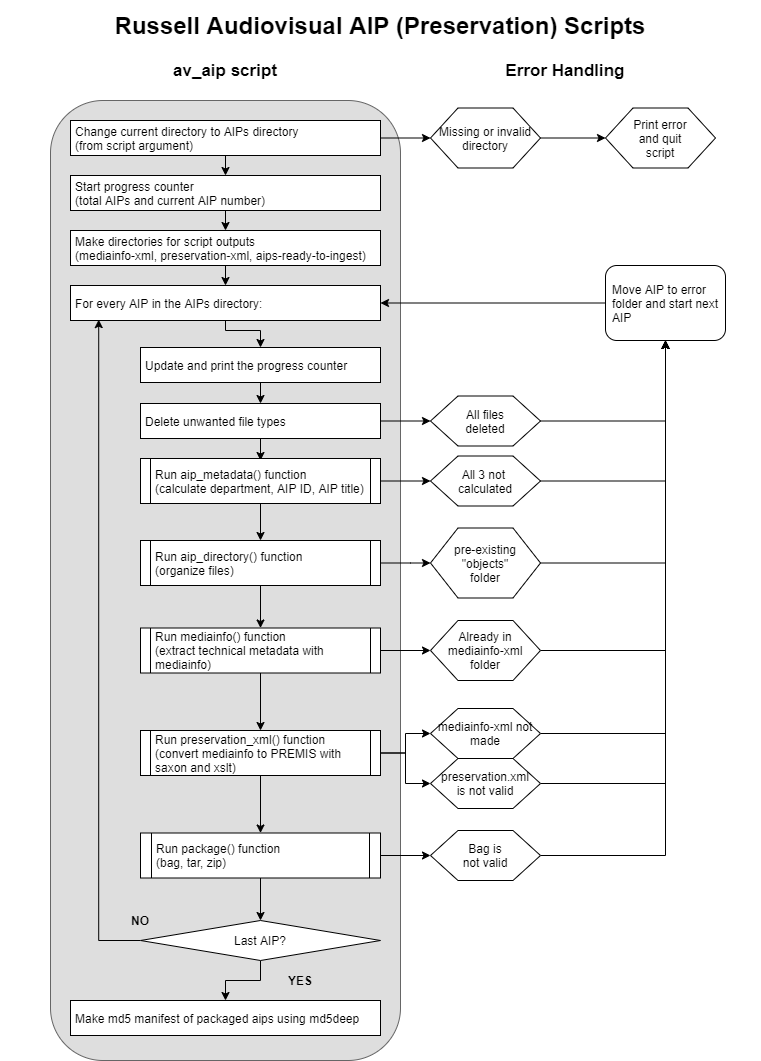

The diagram above was exported from draw.io. Its source (the exported page's mxGraphModel, read from the mxfile embedded in the PNG):
<mxGraphModel dx="1038" dy="1675" grid="1" gridSize="10" guides="1" tooltips="1" connect="1" arrows="1" fold="1" page="1" pageScale="1" pageWidth="850" pageHeight="1100" math="0" shadow="0">
  <root>
    <mxCell id="0" />
    <mxCell id="1" parent="0" />
    <mxCell id="1RNURETvXOcynl5n0I3k-1" value="" style="rounded=1;whiteSpace=wrap;html=1;fillColor=#DEDEDE;strokeColor=#666666;fontColor=#333333;" parent="1" vertex="1">
      <mxGeometry x="90" y="-1000" width="350" height="960" as="geometry" />
    </mxCell>
    <mxCell id="1RNURETvXOcynl5n0I3k-70" style="edgeStyle=orthogonalEdgeStyle;rounded=0;orthogonalLoop=1;jettySize=auto;html=1;entryX=0;entryY=0.5;entryDx=0;entryDy=0;" parent="1" source="1RNURETvXOcynl5n0I3k-6" target="1RNURETvXOcynl5n0I3k-63" edge="1">
      <mxGeometry relative="1" as="geometry" />
    </mxCell>
    <mxCell id="1RNURETvXOcynl5n0I3k-91" style="edgeStyle=orthogonalEdgeStyle;rounded=0;orthogonalLoop=1;jettySize=auto;html=1;exitX=0.5;exitY=1;exitDx=0;exitDy=0;entryX=0.5;entryY=0;entryDx=0;entryDy=0;" parent="1" source="1RNURETvXOcynl5n0I3k-6" target="1RNURETvXOcynl5n0I3k-90" edge="1">
      <mxGeometry relative="1" as="geometry" />
    </mxCell>
    <mxCell id="1RNURETvXOcynl5n0I3k-6" value="&lt;div&gt;Run package() function&lt;/div&gt;&lt;div&gt;(bag, tar, zip)&lt;/div&gt;" style="shape=process;whiteSpace=wrap;html=1;backgroundOutline=1;align=left;spacingLeft=3;size=0.047058823529411764;" parent="1" vertex="1">
      <mxGeometry x="180" y="-267.5" width="240" height="45" as="geometry" />
    </mxCell>
    <mxCell id="1RNURETvXOcynl5n0I3k-67" value="" style="edgeStyle=orthogonalEdgeStyle;rounded=0;orthogonalLoop=1;jettySize=auto;html=1;entryX=0;entryY=0.5;entryDx=0;entryDy=0;" parent="1" source="1RNURETvXOcynl5n0I3k-8" target="1RNURETvXOcynl5n0I3k-62" edge="1">
      <mxGeometry relative="1" as="geometry" />
    </mxCell>
    <mxCell id="1RNURETvXOcynl5n0I3k-88" style="edgeStyle=orthogonalEdgeStyle;rounded=0;orthogonalLoop=1;jettySize=auto;html=1;exitX=0.5;exitY=1;exitDx=0;exitDy=0;entryX=0.5;entryY=0;entryDx=0;entryDy=0;" parent="1" source="1RNURETvXOcynl5n0I3k-8" target="1RNURETvXOcynl5n0I3k-6" edge="1">
      <mxGeometry relative="1" as="geometry" />
    </mxCell>
    <mxCell id="Rasug5UQfdfEnbKizwyk-2" style="edgeStyle=orthogonalEdgeStyle;rounded=0;orthogonalLoop=1;jettySize=auto;html=1;exitX=1;exitY=0.5;exitDx=0;exitDy=0;entryX=0;entryY=0.5;entryDx=0;entryDy=0;" parent="1" source="1RNURETvXOcynl5n0I3k-8" target="Rasug5UQfdfEnbKizwyk-1" edge="1">
      <mxGeometry relative="1" as="geometry">
        <Array as="points">
          <mxPoint x="445" y="-347" />
          <mxPoint x="445" y="-367" />
        </Array>
      </mxGeometry>
    </mxCell>
    <mxCell id="1RNURETvXOcynl5n0I3k-8" value="&lt;div&gt;Run preservation_xml() function&lt;br&gt;&lt;/div&gt;&lt;div&gt;(convert mediainfo to PREMIS with saxon and xslt)&lt;/div&gt;" style="shape=process;whiteSpace=wrap;html=1;backgroundOutline=1;align=left;spacingLeft=3;size=0.041176470588235294;" parent="1" vertex="1">
      <mxGeometry x="180" y="-370" width="240" height="45" as="geometry" />
    </mxCell>
    <mxCell id="1RNURETvXOcynl5n0I3k-64" value="" style="edgeStyle=orthogonalEdgeStyle;rounded=0;orthogonalLoop=1;jettySize=auto;html=1;" parent="1" source="1RNURETvXOcynl5n0I3k-12" target="1RNURETvXOcynl5n0I3k-61" edge="1">
      <mxGeometry relative="1" as="geometry" />
    </mxCell>
    <mxCell id="1RNURETvXOcynl5n0I3k-85" value="" style="edgeStyle=orthogonalEdgeStyle;rounded=0;orthogonalLoop=1;jettySize=auto;html=1;" parent="1" source="1RNURETvXOcynl5n0I3k-12" target="1RNURETvXOcynl5n0I3k-8" edge="1">
      <mxGeometry relative="1" as="geometry" />
    </mxCell>
    <mxCell id="1RNURETvXOcynl5n0I3k-12" value="&lt;div&gt;Run mediainfo() function&lt;/div&gt;&lt;div&gt;(extract technical metadata with mediainfo)&lt;/div&gt;" style="shape=process;whiteSpace=wrap;html=1;backgroundOutline=1;align=left;spacingLeft=3;size=0.041176470588235294;" parent="1" vertex="1">
      <mxGeometry x="180" y="-472.5" width="240" height="45" as="geometry" />
    </mxCell>
    <mxCell id="aDymlz1r0AOFqSIm17Eo-16" style="edgeStyle=orthogonalEdgeStyle;rounded=0;orthogonalLoop=1;jettySize=auto;html=1;exitX=0.5;exitY=1;exitDx=0;exitDy=0;entryX=0.5;entryY=0;entryDx=0;entryDy=0;" parent="1" source="1RNURETvXOcynl5n0I3k-13" edge="1">
      <mxGeometry relative="1" as="geometry">
        <mxPoint x="300" y="-640" as="targetPoint" />
      </mxGeometry>
    </mxCell>
    <mxCell id="Rasug5UQfdfEnbKizwyk-5" style="edgeStyle=orthogonalEdgeStyle;rounded=0;orthogonalLoop=1;jettySize=auto;html=1;exitX=1;exitY=0.5;exitDx=0;exitDy=0;entryX=0;entryY=0.5;entryDx=0;entryDy=0;" parent="1" source="1RNURETvXOcynl5n0I3k-13" target="Rasug5UQfdfEnbKizwyk-4" edge="1">
      <mxGeometry relative="1" as="geometry" />
    </mxCell>
    <mxCell id="1RNURETvXOcynl5n0I3k-13" value="Delete unwanted file types" style="rounded=0;whiteSpace=wrap;html=1;align=left;spacingLeft=3;" parent="1" vertex="1">
      <mxGeometry x="180" y="-697" width="240" height="35" as="geometry" />
    </mxCell>
    <mxCell id="aDymlz1r0AOFqSIm17Eo-15" style="edgeStyle=orthogonalEdgeStyle;rounded=0;orthogonalLoop=1;jettySize=auto;html=1;exitX=0.5;exitY=1;exitDx=0;exitDy=0;entryX=0.5;entryY=0;entryDx=0;entryDy=0;" parent="1" source="1RNURETvXOcynl5n0I3k-14" target="1RNURETvXOcynl5n0I3k-13" edge="1">
      <mxGeometry relative="1" as="geometry" />
    </mxCell>
    <mxCell id="1RNURETvXOcynl5n0I3k-14" value="Update and print the progress counter" style="rounded=0;whiteSpace=wrap;html=1;align=left;spacingLeft=3;" parent="1" vertex="1">
      <mxGeometry x="180" y="-753" width="240" height="35" as="geometry" />
    </mxCell>
    <mxCell id="aDymlz1r0AOFqSIm17Eo-13" style="edgeStyle=orthogonalEdgeStyle;rounded=0;orthogonalLoop=1;jettySize=auto;html=1;exitX=0.5;exitY=1;exitDx=0;exitDy=0;" parent="1" source="1RNURETvXOcynl5n0I3k-15" target="1RNURETvXOcynl5n0I3k-14" edge="1">
      <mxGeometry relative="1" as="geometry">
        <Array as="points">
          <mxPoint x="265" y="-770" />
          <mxPoint x="300" y="-770" />
        </Array>
        <mxPoint x="300" y="-755" as="targetPoint" />
      </mxGeometry>
    </mxCell>
    <mxCell id="1RNURETvXOcynl5n0I3k-15" value="For every AIP in the AIPs directory:" style="rounded=0;whiteSpace=wrap;html=1;align=left;spacingLeft=3;" parent="1" vertex="1">
      <mxGeometry x="110" y="-815" width="310" height="35" as="geometry" />
    </mxCell>
    <mxCell id="aDymlz1r0AOFqSIm17Eo-12" style="edgeStyle=orthogonalEdgeStyle;rounded=0;orthogonalLoop=1;jettySize=auto;html=1;exitX=0.5;exitY=1;exitDx=0;exitDy=0;entryX=0.5;entryY=0;entryDx=0;entryDy=0;" parent="1" source="1RNURETvXOcynl5n0I3k-16" target="1RNURETvXOcynl5n0I3k-15" edge="1">
      <mxGeometry relative="1" as="geometry" />
    </mxCell>
    <mxCell id="1RNURETvXOcynl5n0I3k-16" value="&lt;div&gt;Make directories for script outputs&lt;br&gt;&lt;/div&gt;&lt;div&gt;(mediainfo-xml, preservation-xml, aips-ready-to-ingest)&lt;/div&gt;" style="rounded=0;whiteSpace=wrap;html=1;align=left;spacingLeft=3;" parent="1" vertex="1">
      <mxGeometry x="110" y="-870" width="310" height="35" as="geometry" />
    </mxCell>
    <mxCell id="aDymlz1r0AOFqSIm17Eo-11" style="edgeStyle=orthogonalEdgeStyle;rounded=0;orthogonalLoop=1;jettySize=auto;html=1;exitX=0.5;exitY=1;exitDx=0;exitDy=0;entryX=0.5;entryY=0;entryDx=0;entryDy=0;" parent="1" source="1RNURETvXOcynl5n0I3k-17" target="1RNURETvXOcynl5n0I3k-16" edge="1">
      <mxGeometry relative="1" as="geometry" />
    </mxCell>
    <mxCell id="1RNURETvXOcynl5n0I3k-17" value="&lt;div&gt;Start progress counter&lt;/div&gt;&lt;div&gt;(total AIPs and current AIP number)&lt;/div&gt;" style="rounded=0;whiteSpace=wrap;html=1;align=left;spacingLeft=3;" parent="1" vertex="1">
      <mxGeometry x="110" y="-925" width="310" height="35" as="geometry" />
    </mxCell>
    <mxCell id="aDymlz1r0AOFqSIm17Eo-10" style="edgeStyle=orthogonalEdgeStyle;rounded=0;orthogonalLoop=1;jettySize=auto;html=1;exitX=0.5;exitY=1;exitDx=0;exitDy=0;entryX=0.5;entryY=0;entryDx=0;entryDy=0;" parent="1" source="1RNURETvXOcynl5n0I3k-19" target="1RNURETvXOcynl5n0I3k-17" edge="1">
      <mxGeometry relative="1" as="geometry" />
    </mxCell>
    <mxCell id="aDymlz1r0AOFqSIm17Eo-17" style="edgeStyle=orthogonalEdgeStyle;rounded=0;orthogonalLoop=1;jettySize=auto;html=1;exitX=1;exitY=0.5;exitDx=0;exitDy=0;entryX=0;entryY=0.5;entryDx=0;entryDy=0;" parent="1" source="1RNURETvXOcynl5n0I3k-19" target="Y8sPt4d1W3TSYu_Q6yiz-1" edge="1">
      <mxGeometry relative="1" as="geometry" />
    </mxCell>
    <mxCell id="1RNURETvXOcynl5n0I3k-19" value="&lt;div&gt;Change current directory to AIPs directory&lt;/div&gt;&lt;div&gt;(from script argument)&lt;/div&gt;" style="rounded=0;whiteSpace=wrap;html=1;align=left;spacingLeft=3;" parent="1" vertex="1">
      <mxGeometry x="110" y="-980" width="310" height="35" as="geometry" />
    </mxCell>
    <mxCell id="1RNURETvXOcynl5n0I3k-25" value="Move AIP to error folder and start next AIP" style="rounded=1;whiteSpace=wrap;html=1;align=left;spacingLeft=5;" parent="1" vertex="1">
      <mxGeometry x="645" y="-835" width="120" height="75" as="geometry" />
    </mxCell>
    <mxCell id="1RNURETvXOcynl5n0I3k-35" value="av_aip script" style="text;html=1;strokeColor=none;fillColor=none;align=center;verticalAlign=middle;whiteSpace=wrap;rounded=0;fontStyle=1;fontSize=17;" parent="1" vertex="1">
      <mxGeometry x="180" y="-1050" width="170" height="40" as="geometry" />
    </mxCell>
    <mxCell id="1RNURETvXOcynl5n0I3k-66" value="" style="edgeStyle=orthogonalEdgeStyle;rounded=0;orthogonalLoop=1;jettySize=auto;html=1;entryX=0.5;entryY=1;entryDx=0;entryDy=0;" parent="1" source="1RNURETvXOcynl5n0I3k-61" target="1RNURETvXOcynl5n0I3k-25" edge="1">
      <mxGeometry relative="1" as="geometry">
        <mxPoint x="632" y="70" as="targetPoint" />
      </mxGeometry>
    </mxCell>
    <mxCell id="1RNURETvXOcynl5n0I3k-61" value="Already in mediainfo-xml folder" style="shape=hexagon;perimeter=hexagonPerimeter2;whiteSpace=wrap;html=1;align=center;" parent="1" vertex="1">
      <mxGeometry x="470" y="-480" width="110" height="60" as="geometry" />
    </mxCell>
    <mxCell id="1RNURETvXOcynl5n0I3k-69" value="" style="edgeStyle=orthogonalEdgeStyle;rounded=0;orthogonalLoop=1;jettySize=auto;html=1;entryX=0.5;entryY=1;entryDx=0;entryDy=0;" parent="1" source="1RNURETvXOcynl5n0I3k-62" target="1RNURETvXOcynl5n0I3k-25" edge="1">
      <mxGeometry relative="1" as="geometry">
        <mxPoint x="632" y="175" as="targetPoint" />
      </mxGeometry>
    </mxCell>
    <mxCell id="1RNURETvXOcynl5n0I3k-62" value="&lt;div&gt;preservation.xml&lt;/div&gt;&lt;div&gt;is not valid&lt;/div&gt;" style="shape=hexagon;perimeter=hexagonPerimeter2;whiteSpace=wrap;html=1;align=center;" parent="1" vertex="1">
      <mxGeometry x="470" y="-342" width="110" height="50" as="geometry" />
    </mxCell>
    <mxCell id="1RNURETvXOcynl5n0I3k-71" style="edgeStyle=orthogonalEdgeStyle;rounded=0;orthogonalLoop=1;jettySize=auto;html=1;entryX=0.5;entryY=1;entryDx=0;entryDy=0;" parent="1" source="1RNURETvXOcynl5n0I3k-63" target="1RNURETvXOcynl5n0I3k-25" edge="1">
      <mxGeometry relative="1" as="geometry" />
    </mxCell>
    <mxCell id="1RNURETvXOcynl5n0I3k-63" value="&lt;div&gt;Bag is&lt;/div&gt;&lt;div&gt;not valid&lt;/div&gt;" style="shape=hexagon;perimeter=hexagonPerimeter2;whiteSpace=wrap;html=1;align=center;" parent="1" vertex="1">
      <mxGeometry x="470" y="-270" width="110" height="50" as="geometry" />
    </mxCell>
    <mxCell id="1RNURETvXOcynl5n0I3k-92" value="" style="edgeStyle=orthogonalEdgeStyle;rounded=0;orthogonalLoop=1;jettySize=auto;html=1;entryX=0.5;entryY=0;entryDx=0;entryDy=0;" parent="1" source="1RNURETvXOcynl5n0I3k-90" target="AYCFqNj8yg4F4moviHPu-1" edge="1">
      <mxGeometry relative="1" as="geometry">
        <mxPoint x="265" y="-60" as="targetPoint" />
        <Array as="points">
          <mxPoint x="300" y="-120" />
          <mxPoint x="265" y="-120" />
        </Array>
      </mxGeometry>
    </mxCell>
    <mxCell id="1RNURETvXOcynl5n0I3k-95" style="edgeStyle=orthogonalEdgeStyle;rounded=0;orthogonalLoop=1;jettySize=auto;html=1;exitX=0;exitY=0.5;exitDx=0;exitDy=0;entryX=0.091;entryY=0.975;entryDx=0;entryDy=0;entryPerimeter=0;" parent="1" source="1RNURETvXOcynl5n0I3k-90" target="1RNURETvXOcynl5n0I3k-15" edge="1">
      <mxGeometry relative="1" as="geometry" />
    </mxCell>
    <mxCell id="1RNURETvXOcynl5n0I3k-90" value="&lt;div&gt;&lt;span&gt;Last AIP?&lt;/span&gt;&lt;/div&gt;" style="rhombus;whiteSpace=wrap;html=1;align=center;" parent="1" vertex="1">
      <mxGeometry x="180" y="-180" width="240" height="40" as="geometry" />
    </mxCell>
    <mxCell id="1RNURETvXOcynl5n0I3k-96" value="NO" style="text;html=1;strokeColor=none;fillColor=none;align=center;verticalAlign=middle;whiteSpace=wrap;rounded=0;fontStyle=1" parent="1" vertex="1">
      <mxGeometry x="160" y="-190" width="40" height="20" as="geometry" />
    </mxCell>
    <mxCell id="1RNURETvXOcynl5n0I3k-97" value="YES" style="text;html=1;strokeColor=none;fillColor=none;align=center;verticalAlign=middle;whiteSpace=wrap;rounded=0;fontStyle=1" parent="1" vertex="1">
      <mxGeometry x="320" y="-130" width="40" height="20" as="geometry" />
    </mxCell>
    <mxCell id="824jtdXjMl4a2qE32oar-51" value="Error Handling" style="text;html=1;strokeColor=none;fillColor=none;align=center;verticalAlign=middle;whiteSpace=wrap;rounded=0;fontStyle=1;fontSize=17;" parent="1" vertex="1">
      <mxGeometry x="520" y="-1050" width="170" height="40" as="geometry" />
    </mxCell>
    <mxCell id="824jtdXjMl4a2qE32oar-62" value="Russell Audiovisual AIP (Preservation) Scripts" style="text;html=1;strokeColor=none;fillColor=none;align=center;verticalAlign=middle;whiteSpace=wrap;rounded=0;fontSize=24;fontStyle=1" parent="1" vertex="1">
      <mxGeometry x="40" y="-1100" width="760" height="50" as="geometry" />
    </mxCell>
    <mxCell id="aDymlz1r0AOFqSIm17Eo-18" style="edgeStyle=orthogonalEdgeStyle;rounded=0;orthogonalLoop=1;jettySize=auto;html=1;exitX=1;exitY=0.5;exitDx=0;exitDy=0;entryX=0;entryY=0.5;entryDx=0;entryDy=0;" parent="1" source="Y8sPt4d1W3TSYu_Q6yiz-1" target="Y8sPt4d1W3TSYu_Q6yiz-2" edge="1">
      <mxGeometry relative="1" as="geometry" />
    </mxCell>
    <mxCell id="Y8sPt4d1W3TSYu_Q6yiz-1" value="&lt;div&gt;Missing or invalid&lt;/div&gt;&lt;div&gt;directory&lt;/div&gt;" style="shape=hexagon;perimeter=hexagonPerimeter2;whiteSpace=wrap;html=1;align=center;" parent="1" vertex="1">
      <mxGeometry x="470" y="-992.5" width="110" height="60" as="geometry" />
    </mxCell>
    <mxCell id="Y8sPt4d1W3TSYu_Q6yiz-2" value="&lt;div&gt;Print error&lt;/div&gt;&lt;div&gt;and quit&lt;/div&gt;&lt;div&gt;script&lt;/div&gt;" style="shape=hexagon;perimeter=hexagonPerimeter2;whiteSpace=wrap;html=1;align=center;" parent="1" vertex="1">
      <mxGeometry x="645" y="-992.5" width="110" height="60" as="geometry" />
    </mxCell>
    <mxCell id="Y8sPt4d1W3TSYu_Q6yiz-13" style="edgeStyle=orthogonalEdgeStyle;rounded=0;orthogonalLoop=1;jettySize=auto;html=1;exitX=0.5;exitY=1;exitDx=0;exitDy=0;entryX=0.5;entryY=0;entryDx=0;entryDy=0;" parent="1" source="Y8sPt4d1W3TSYu_Q6yiz-6" target="1RNURETvXOcynl5n0I3k-12" edge="1">
      <mxGeometry relative="1" as="geometry" />
    </mxCell>
    <mxCell id="aDymlz1r0AOFqSIm17Eo-6" style="edgeStyle=orthogonalEdgeStyle;rounded=0;orthogonalLoop=1;jettySize=auto;html=1;exitX=1;exitY=0.5;exitDx=0;exitDy=0;entryX=0;entryY=0.5;entryDx=0;entryDy=0;" parent="1" source="Y8sPt4d1W3TSYu_Q6yiz-6" edge="1">
      <mxGeometry relative="1" as="geometry">
        <Array as="points">
          <mxPoint x="450" y="-537" />
          <mxPoint x="450" y="-537" />
        </Array>
        <mxPoint x="470" y="-537.5" as="targetPoint" />
      </mxGeometry>
    </mxCell>
    <mxCell id="Y8sPt4d1W3TSYu_Q6yiz-6" value="&lt;div&gt;Run aip_directory() function&lt;br&gt;&lt;/div&gt;&lt;div&gt;(organize files)&lt;/div&gt;" style="shape=process;whiteSpace=wrap;html=1;backgroundOutline=1;align=left;spacingLeft=3;size=0.041176470588235294;" parent="1" vertex="1">
      <mxGeometry x="180" y="-560" width="240" height="45" as="geometry" />
    </mxCell>
    <mxCell id="Y8sPt4d1W3TSYu_Q6yiz-10" style="edgeStyle=orthogonalEdgeStyle;rounded=0;orthogonalLoop=1;jettySize=auto;html=1;exitX=1;exitY=0.5;exitDx=0;exitDy=0;entryX=0.5;entryY=1;entryDx=0;entryDy=0;" parent="1" source="Y8sPt4d1W3TSYu_Q6yiz-8" target="1RNURETvXOcynl5n0I3k-25" edge="1">
      <mxGeometry relative="1" as="geometry" />
    </mxCell>
    <mxCell id="Y8sPt4d1W3TSYu_Q6yiz-8" value="&lt;div&gt;pre-existing &quot;objects&quot;&lt;/div&gt;&lt;div&gt;folder&lt;/div&gt;" style="shape=hexagon;perimeter=hexagonPerimeter2;whiteSpace=wrap;html=1;align=center;" parent="1" vertex="1">
      <mxGeometry x="470" y="-572.5" width="110" height="70" as="geometry" />
    </mxCell>
    <mxCell id="AYCFqNj8yg4F4moviHPu-1" value="Make md5 manifest of packaged aips using md5deep" style="rounded=0;whiteSpace=wrap;html=1;align=left;spacingLeft=3;" parent="1" vertex="1">
      <mxGeometry x="110" y="-100" width="310" height="35" as="geometry" />
    </mxCell>
    <mxCell id="w8dm0eS9Yy-PIIwRhou9-2" style="edgeStyle=orthogonalEdgeStyle;rounded=0;orthogonalLoop=1;jettySize=auto;html=1;exitX=0.5;exitY=1;exitDx=0;exitDy=0;entryX=0.5;entryY=0;entryDx=0;entryDy=0;" parent="1" target="Y8sPt4d1W3TSYu_Q6yiz-6" edge="1">
      <mxGeometry relative="1" as="geometry">
        <mxPoint x="300" y="-605" as="sourcePoint" />
      </mxGeometry>
    </mxCell>
    <mxCell id="aDymlz1r0AOFqSIm17Eo-8" style="edgeStyle=orthogonalEdgeStyle;rounded=0;orthogonalLoop=1;jettySize=auto;html=1;exitX=0;exitY=0.5;exitDx=0;exitDy=0;entryX=1;entryY=0.5;entryDx=0;entryDy=0;strokeWidth=1;" parent="1" source="1RNURETvXOcynl5n0I3k-25" target="1RNURETvXOcynl5n0I3k-15" edge="1">
      <mxGeometry relative="1" as="geometry">
        <mxPoint x="705.3333333333333" y="-650.3333333333333" as="sourcePoint" />
        <mxPoint x="420" y="-739.6666666666667" as="targetPoint" />
      </mxGeometry>
    </mxCell>
    <mxCell id="Rasug5UQfdfEnbKizwyk-3" style="edgeStyle=orthogonalEdgeStyle;rounded=0;orthogonalLoop=1;jettySize=auto;html=1;exitX=1;exitY=0.5;exitDx=0;exitDy=0;entryX=0.5;entryY=1;entryDx=0;entryDy=0;" parent="1" source="Rasug5UQfdfEnbKizwyk-1" target="1RNURETvXOcynl5n0I3k-25" edge="1">
      <mxGeometry relative="1" as="geometry" />
    </mxCell>
    <mxCell id="Rasug5UQfdfEnbKizwyk-1" value="mediainfo-xml not made" style="shape=hexagon;perimeter=hexagonPerimeter2;whiteSpace=wrap;html=1;align=center;" parent="1" vertex="1">
      <mxGeometry x="470" y="-392" width="110" height="50" as="geometry" />
    </mxCell>
    <mxCell id="Rasug5UQfdfEnbKizwyk-6" style="edgeStyle=orthogonalEdgeStyle;rounded=0;orthogonalLoop=1;jettySize=auto;html=1;exitX=1;exitY=0.5;exitDx=0;exitDy=0;entryX=0.5;entryY=1;entryDx=0;entryDy=0;" parent="1" source="Rasug5UQfdfEnbKizwyk-4" target="1RNURETvXOcynl5n0I3k-25" edge="1">
      <mxGeometry relative="1" as="geometry" />
    </mxCell>
    <mxCell id="Rasug5UQfdfEnbKizwyk-4" value="&lt;div&gt;All files&lt;/div&gt;&lt;div&gt;deleted&lt;/div&gt;" style="shape=hexagon;perimeter=hexagonPerimeter2;whiteSpace=wrap;html=1;align=center;" parent="1" vertex="1">
      <mxGeometry x="470" y="-704.5" width="110" height="50" as="geometry" />
    </mxCell>
    <mxCell id="kufPEpb1ixjnKHmr8Sim-4" style="edgeStyle=orthogonalEdgeStyle;rounded=0;orthogonalLoop=1;jettySize=auto;html=1;exitX=1;exitY=0.5;exitDx=0;exitDy=0;entryX=0;entryY=0.5;entryDx=0;entryDy=0;" edge="1" parent="1" source="kufPEpb1ixjnKHmr8Sim-1" target="kufPEpb1ixjnKHmr8Sim-2">
      <mxGeometry relative="1" as="geometry" />
    </mxCell>
    <mxCell id="kufPEpb1ixjnKHmr8Sim-1" value="&lt;div&gt;Run aip_metadata() function&lt;br&gt;&lt;/div&gt;&lt;div&gt;(calculate department, AIP ID, AIP title)&lt;/div&gt;" style="shape=process;whiteSpace=wrap;html=1;backgroundOutline=1;align=left;spacingLeft=3;size=0.041176470588235294;" vertex="1" parent="1">
      <mxGeometry x="180" y="-642" width="240" height="45" as="geometry" />
    </mxCell>
    <mxCell id="kufPEpb1ixjnKHmr8Sim-5" style="edgeStyle=orthogonalEdgeStyle;rounded=0;orthogonalLoop=1;jettySize=auto;html=1;exitX=1;exitY=0.5;exitDx=0;exitDy=0;entryX=0.5;entryY=1;entryDx=0;entryDy=0;" edge="1" parent="1" source="kufPEpb1ixjnKHmr8Sim-2" target="1RNURETvXOcynl5n0I3k-25">
      <mxGeometry relative="1" as="geometry" />
    </mxCell>
    <mxCell id="kufPEpb1ixjnKHmr8Sim-2" value="All 3 not &lt;br&gt;calculated" style="shape=hexagon;perimeter=hexagonPerimeter2;whiteSpace=wrap;html=1;align=center;" vertex="1" parent="1">
      <mxGeometry x="470" y="-644.5" width="110" height="50" as="geometry" />
    </mxCell>
  </root>
</mxGraphModel>